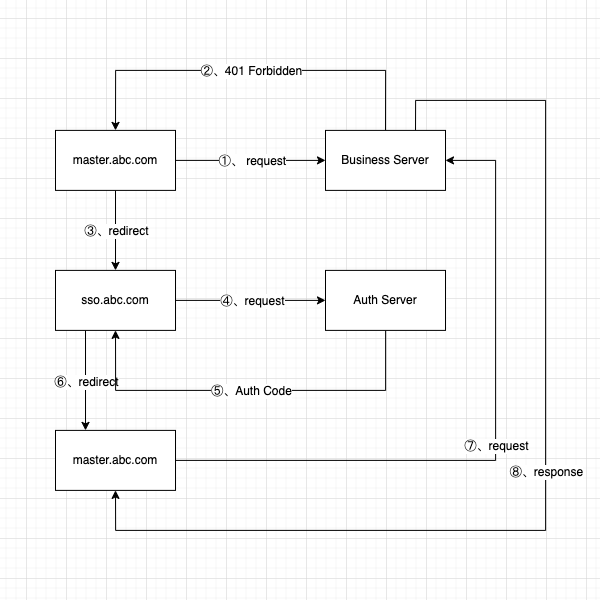

The diagram above was exported from draw.io. Its source (the exported page's mxGraphModel, read from the mxfile embedded in the PNG):
<mxGraphModel dx="2120" dy="1233" grid="1" gridSize="10" guides="1" tooltips="1" connect="1" arrows="1" fold="1" page="1" pageScale="1" pageWidth="600" pageHeight="600" math="0" shadow="0">
  <root>
    <mxCell id="0" />
    <mxCell id="1" parent="0" />
    <mxCell id="eVyMUE-qeQ-kYiWU9q2B-6" value="" style="edgeStyle=orthogonalEdgeStyle;rounded=0;orthogonalLoop=1;jettySize=auto;html=1;" edge="1" parent="1" source="eVyMUE-qeQ-kYiWU9q2B-1" target="eVyMUE-qeQ-kYiWU9q2B-5">
      <mxGeometry relative="1" as="geometry" />
    </mxCell>
    <mxCell id="eVyMUE-qeQ-kYiWU9q2B-7" value="①、 request" style="edgeLabel;html=1;align=center;verticalAlign=middle;resizable=0;points=[];rounded=0;" vertex="1" connectable="0" parent="eVyMUE-qeQ-kYiWU9q2B-6">
      <mxGeometry relative="1" as="geometry">
        <mxPoint as="offset" />
      </mxGeometry>
    </mxCell>
    <mxCell id="eVyMUE-qeQ-kYiWU9q2B-12" value="" style="edgeStyle=orthogonalEdgeStyle;rounded=0;orthogonalLoop=1;jettySize=auto;html=1;" edge="1" parent="1" source="eVyMUE-qeQ-kYiWU9q2B-1" target="eVyMUE-qeQ-kYiWU9q2B-11">
      <mxGeometry relative="1" as="geometry" />
    </mxCell>
    <mxCell id="eVyMUE-qeQ-kYiWU9q2B-15" value="③、redirect" style="edgeLabel;html=1;align=center;verticalAlign=middle;resizable=0;points=[];rounded=0;" vertex="1" connectable="0" parent="eVyMUE-qeQ-kYiWU9q2B-12">
      <mxGeometry relative="1" as="geometry">
        <mxPoint as="offset" />
      </mxGeometry>
    </mxCell>
    <mxCell id="eVyMUE-qeQ-kYiWU9q2B-1" value="master.abc.com" style="rounded=0;whiteSpace=wrap;html=1;" vertex="1" parent="1">
      <mxGeometry x="55" y="129.89" width="120" height="60" as="geometry" />
    </mxCell>
    <mxCell id="eVyMUE-qeQ-kYiWU9q2B-8" style="edgeStyle=orthogonalEdgeStyle;rounded=0;orthogonalLoop=1;jettySize=auto;html=1;exitX=0.5;exitY=0;exitDx=0;exitDy=0;entryX=0.5;entryY=0;entryDx=0;entryDy=0;" edge="1" parent="1" source="eVyMUE-qeQ-kYiWU9q2B-5" target="eVyMUE-qeQ-kYiWU9q2B-1">
      <mxGeometry relative="1" as="geometry">
        <Array as="points">
          <mxPoint x="385" y="69.89" />
          <mxPoint x="115" y="69.89" />
        </Array>
      </mxGeometry>
    </mxCell>
    <mxCell id="eVyMUE-qeQ-kYiWU9q2B-10" value="②、401 Forbidden" style="edgeLabel;html=1;align=center;verticalAlign=middle;resizable=0;points=[];rounded=0;" vertex="1" connectable="0" parent="eVyMUE-qeQ-kYiWU9q2B-8">
      <mxGeometry relative="1" as="geometry">
        <mxPoint as="offset" />
      </mxGeometry>
    </mxCell>
    <mxCell id="eVyMUE-qeQ-kYiWU9q2B-29" style="edgeStyle=orthogonalEdgeStyle;rounded=0;orthogonalLoop=1;jettySize=auto;html=1;exitX=0.75;exitY=0;exitDx=0;exitDy=0;entryX=0.5;entryY=1;entryDx=0;entryDy=0;" edge="1" parent="1" source="eVyMUE-qeQ-kYiWU9q2B-5" target="eVyMUE-qeQ-kYiWU9q2B-23">
      <mxGeometry relative="1" as="geometry">
        <Array as="points">
          <mxPoint x="415" y="99.89" />
          <mxPoint x="545" y="99.89" />
          <mxPoint x="545" y="529.89" />
          <mxPoint x="115" y="529.89" />
        </Array>
      </mxGeometry>
    </mxCell>
    <mxCell id="eVyMUE-qeQ-kYiWU9q2B-30" value="⑧、response" style="edgeLabel;html=1;align=center;verticalAlign=middle;resizable=0;points=[];rounded=0;" vertex="1" connectable="0" parent="eVyMUE-qeQ-kYiWU9q2B-29">
      <mxGeometry relative="1" as="geometry">
        <mxPoint as="offset" />
      </mxGeometry>
    </mxCell>
    <mxCell id="eVyMUE-qeQ-kYiWU9q2B-5" value="Business Server" style="whiteSpace=wrap;html=1;rounded=0;" vertex="1" parent="1">
      <mxGeometry x="325" y="129.89" width="120" height="60" as="geometry" />
    </mxCell>
    <mxCell id="eVyMUE-qeQ-kYiWU9q2B-18" value="" style="edgeStyle=orthogonalEdgeStyle;rounded=0;orthogonalLoop=1;jettySize=auto;html=1;" edge="1" parent="1" source="eVyMUE-qeQ-kYiWU9q2B-11" target="eVyMUE-qeQ-kYiWU9q2B-17">
      <mxGeometry relative="1" as="geometry" />
    </mxCell>
    <mxCell id="eVyMUE-qeQ-kYiWU9q2B-19" value="④、request" style="edgeLabel;html=1;align=center;verticalAlign=middle;resizable=0;points=[];rounded=0;" vertex="1" connectable="0" parent="eVyMUE-qeQ-kYiWU9q2B-18">
      <mxGeometry relative="1" as="geometry">
        <mxPoint as="offset" />
      </mxGeometry>
    </mxCell>
    <mxCell id="eVyMUE-qeQ-kYiWU9q2B-24" style="edgeStyle=orthogonalEdgeStyle;rounded=0;orthogonalLoop=1;jettySize=auto;html=1;exitX=0.25;exitY=1;exitDx=0;exitDy=0;entryX=0.25;entryY=0;entryDx=0;entryDy=0;" edge="1" parent="1" source="eVyMUE-qeQ-kYiWU9q2B-11" target="eVyMUE-qeQ-kYiWU9q2B-23">
      <mxGeometry relative="1" as="geometry" />
    </mxCell>
    <mxCell id="eVyMUE-qeQ-kYiWU9q2B-26" value="⑥、redirect" style="edgeLabel;html=1;align=center;verticalAlign=middle;resizable=0;points=[];rounded=0;" vertex="1" connectable="0" parent="eVyMUE-qeQ-kYiWU9q2B-24">
      <mxGeometry relative="1" as="geometry">
        <mxPoint as="offset" />
      </mxGeometry>
    </mxCell>
    <mxCell id="eVyMUE-qeQ-kYiWU9q2B-11" value="sso.abc.com" style="whiteSpace=wrap;html=1;rounded=0;" vertex="1" parent="1">
      <mxGeometry x="55" y="269.89" width="120" height="60" as="geometry" />
    </mxCell>
    <mxCell id="eVyMUE-qeQ-kYiWU9q2B-20" style="edgeStyle=orthogonalEdgeStyle;rounded=0;orthogonalLoop=1;jettySize=auto;html=1;entryX=0.5;entryY=1;entryDx=0;entryDy=0;" edge="1" parent="1" source="eVyMUE-qeQ-kYiWU9q2B-17" target="eVyMUE-qeQ-kYiWU9q2B-11">
      <mxGeometry relative="1" as="geometry">
        <Array as="points">
          <mxPoint x="385" y="389.89" />
          <mxPoint x="115" y="389.89" />
        </Array>
      </mxGeometry>
    </mxCell>
    <mxCell id="eVyMUE-qeQ-kYiWU9q2B-21" value="⑤、Auth Code" style="edgeLabel;html=1;align=center;verticalAlign=middle;resizable=0;points=[];rounded=0;" vertex="1" connectable="0" parent="eVyMUE-qeQ-kYiWU9q2B-20">
      <mxGeometry relative="1" as="geometry">
        <mxPoint as="offset" />
      </mxGeometry>
    </mxCell>
    <mxCell id="eVyMUE-qeQ-kYiWU9q2B-17" value="Auth Server" style="whiteSpace=wrap;html=1;rounded=0;" vertex="1" parent="1">
      <mxGeometry x="325" y="269.89" width="120" height="60" as="geometry" />
    </mxCell>
    <mxCell id="eVyMUE-qeQ-kYiWU9q2B-27" style="edgeStyle=orthogonalEdgeStyle;rounded=0;orthogonalLoop=1;jettySize=auto;html=1;entryX=1;entryY=0.5;entryDx=0;entryDy=0;" edge="1" parent="1" source="eVyMUE-qeQ-kYiWU9q2B-23" target="eVyMUE-qeQ-kYiWU9q2B-5">
      <mxGeometry relative="1" as="geometry">
        <Array as="points">
          <mxPoint x="495" y="459.89" />
          <mxPoint x="495" y="159.89" />
        </Array>
      </mxGeometry>
    </mxCell>
    <mxCell id="eVyMUE-qeQ-kYiWU9q2B-28" value="⑦、request" style="edgeLabel;html=1;align=center;verticalAlign=middle;resizable=0;points=[];rounded=0;" vertex="1" connectable="0" parent="eVyMUE-qeQ-kYiWU9q2B-27">
      <mxGeometry relative="1" as="geometry">
        <mxPoint as="offset" />
      </mxGeometry>
    </mxCell>
    <mxCell id="eVyMUE-qeQ-kYiWU9q2B-23" value="master.abc.com" style="rounded=0;whiteSpace=wrap;html=1;" vertex="1" parent="1">
      <mxGeometry x="55" y="429.89" width="120" height="60" as="geometry" />
    </mxCell>
  </root>
</mxGraphModel>